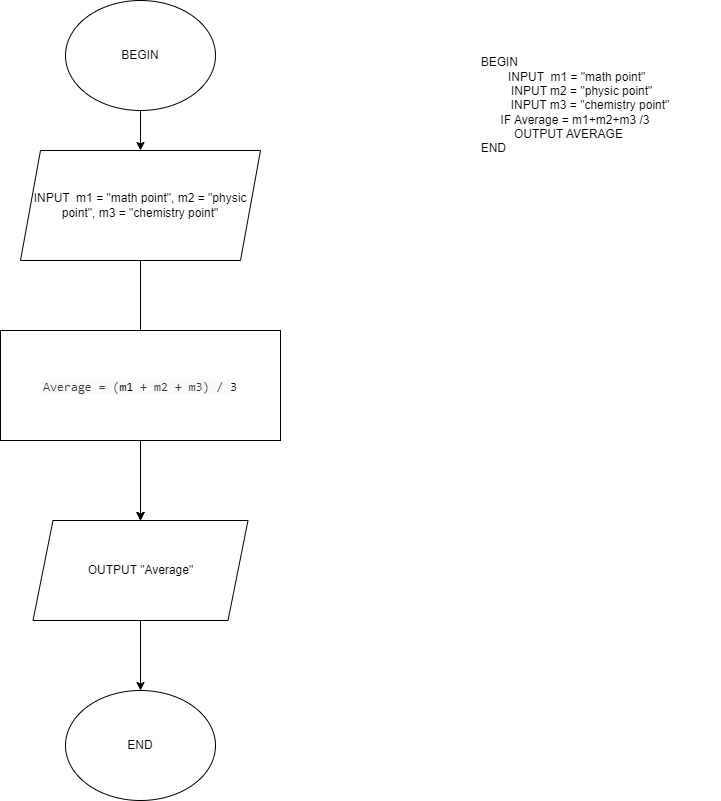

The diagram above was exported from draw.io. Its source (the exported page's mxGraphModel, read from the mxfile embedded in the PNG):
<mxGraphModel dx="1885" dy="569" grid="1" gridSize="10" guides="1" tooltips="1" connect="1" arrows="1" fold="1" page="1" pageScale="1" pageWidth="850" pageHeight="1100" math="0" shadow="0">
  <root>
    <mxCell id="0" />
    <mxCell id="1" parent="0" />
    <mxCell id="cWO2bui1K8ICWXhxZcCT-1" value="BEGIN&lt;br&gt;INPUT DÃY N CÁC SỐ A1,A2,...Ai (n&amp;gt;=1)&lt;br&gt;A1 = max and i = 2&lt;br&gt;IF i &amp;gt; N&amp;nbsp;&lt;br&gt;OUTPUT ai = max&lt;br&gt;ELSE IF ai&amp;gt; max i = i + 1&lt;br&gt;IF i &amp;lt;= n&amp;nbsp;" style="text;html=1;strokeColor=none;fillColor=none;align=center;verticalAlign=middle;whiteSpace=wrap;rounded=0;fontSize=15;fontColor=#000000;" parent="1" vertex="1">
      <mxGeometry x="430" y="60" width="320" height="250" as="geometry" />
    </mxCell>
    <mxCell id="WzskDovIXkafjFMI0y9r-9" value="" style="edgeStyle=orthogonalEdgeStyle;rounded=0;orthogonalLoop=1;jettySize=auto;html=1;" parent="1" source="y_92XgkFqCHNTJXLb0FH-1" target="WzskDovIXkafjFMI0y9r-1" edge="1">
      <mxGeometry relative="1" as="geometry" />
    </mxCell>
    <mxCell id="y_92XgkFqCHNTJXLb0FH-1" value="BEGIN" style="ellipse;whiteSpace=wrap;html=1;" parent="1" vertex="1">
      <mxGeometry x="150" y="90" width="120" height="80" as="geometry" />
    </mxCell>
    <mxCell id="qcVVfeyFPxw6corGGWgM-3" value="" style="edgeStyle=orthogonalEdgeStyle;rounded=0;orthogonalLoop=1;jettySize=auto;html=1;" edge="1" parent="1" source="WzskDovIXkafjFMI0y9r-1" target="WzskDovIXkafjFMI0y9r-2">
      <mxGeometry relative="1" as="geometry" />
    </mxCell>
    <mxCell id="WzskDovIXkafjFMI0y9r-1" value="INPUT &quot;DÃY N CÁC SÓ A1,A2,..Ai&quot; (N&amp;gt;=1)&amp;nbsp;" style="shape=parallelogram;perimeter=parallelogramPerimeter;whiteSpace=wrap;html=1;fixedSize=1;" parent="1" vertex="1">
      <mxGeometry x="65" y="200" width="290" height="110" as="geometry" />
    </mxCell>
    <mxCell id="qcVVfeyFPxw6corGGWgM-4" value="" style="edgeStyle=orthogonalEdgeStyle;rounded=0;orthogonalLoop=1;jettySize=auto;html=1;" edge="1" parent="1" source="WzskDovIXkafjFMI0y9r-2" target="WzskDovIXkafjFMI0y9r-3">
      <mxGeometry relative="1" as="geometry" />
    </mxCell>
    <mxCell id="WzskDovIXkafjFMI0y9r-2" value="a1 = max and i = 1" style="rounded=0;whiteSpace=wrap;html=1;" parent="1" vertex="1">
      <mxGeometry x="90" y="390" width="240" height="110" as="geometry" />
    </mxCell>
    <mxCell id="WzskDovIXkafjFMI0y9r-6" value="" style="edgeStyle=orthogonalEdgeStyle;rounded=0;orthogonalLoop=1;jettySize=auto;html=1;" parent="1" source="WzskDovIXkafjFMI0y9r-3" target="WzskDovIXkafjFMI0y9r-4" edge="1">
      <mxGeometry relative="1" as="geometry" />
    </mxCell>
    <mxCell id="s04qBclcCc5ZwUOqztbU-1" value="" style="edgeStyle=orthogonalEdgeStyle;rounded=0;orthogonalLoop=1;jettySize=auto;html=1;" parent="1" source="WzskDovIXkafjFMI0y9r-3" target="WzskDovIXkafjFMI0y9r-5" edge="1">
      <mxGeometry relative="1" as="geometry" />
    </mxCell>
    <mxCell id="WzskDovIXkafjFMI0y9r-3" value="IF i &amp;gt; N&amp;nbsp;" style="rhombus;whiteSpace=wrap;html=1;" parent="1" vertex="1">
      <mxGeometry x="125" y="600" width="170" height="160" as="geometry" />
    </mxCell>
    <mxCell id="WzskDovIXkafjFMI0y9r-4" value="OUTPUT ai = max" style="shape=parallelogram;perimeter=parallelogramPerimeter;whiteSpace=wrap;html=1;fixedSize=1;" parent="1" vertex="1">
      <mxGeometry x="-160" y="620" width="210" height="120" as="geometry" />
    </mxCell>
    <mxCell id="s04qBclcCc5ZwUOqztbU-3" value="" style="edgeStyle=orthogonalEdgeStyle;rounded=0;orthogonalLoop=1;jettySize=auto;html=1;" parent="1" source="WzskDovIXkafjFMI0y9r-5" target="s04qBclcCc5ZwUOqztbU-2" edge="1">
      <mxGeometry relative="1" as="geometry" />
    </mxCell>
    <mxCell id="WzskDovIXkafjFMI0y9r-5" value="i = i + 1" style="rounded=0;whiteSpace=wrap;html=1;" parent="1" vertex="1">
      <mxGeometry x="90" y="810" width="240" height="100" as="geometry" />
    </mxCell>
    <mxCell id="s04qBclcCc5ZwUOqztbU-6" value="" style="edgeStyle=orthogonalEdgeStyle;rounded=0;orthogonalLoop=1;jettySize=auto;html=1;entryX=1;entryY=0.5;entryDx=0;entryDy=0;" parent="1" source="s04qBclcCc5ZwUOqztbU-2" target="WzskDovIXkafjFMI0y9r-3" edge="1">
      <mxGeometry relative="1" as="geometry">
        <mxPoint x="420" y="1020" as="targetPoint" />
        <Array as="points">
          <mxPoint x="520" y="1020" />
          <mxPoint x="520" y="680" />
        </Array>
      </mxGeometry>
    </mxCell>
    <mxCell id="s04qBclcCc5ZwUOqztbU-7" value="" style="edgeStyle=orthogonalEdgeStyle;rounded=0;orthogonalLoop=1;jettySize=auto;html=1;" parent="1" source="s04qBclcCc5ZwUOqztbU-2" target="s04qBclcCc5ZwUOqztbU-4" edge="1">
      <mxGeometry relative="1" as="geometry" />
    </mxCell>
    <mxCell id="s04qBclcCc5ZwUOqztbU-2" value="IF i &amp;lt;= n" style="rhombus;whiteSpace=wrap;html=1;" parent="1" vertex="1">
      <mxGeometry x="130" y="950" width="160" height="140" as="geometry" />
    </mxCell>
    <mxCell id="s04qBclcCc5ZwUOqztbU-4" value="END" style="ellipse;whiteSpace=wrap;html=1;" parent="1" vertex="1">
      <mxGeometry x="150" y="1150" width="120" height="80" as="geometry" />
    </mxCell>
    <mxCell id="qcVVfeyFPxw6corGGWgM-5" value="TRUE" style="text;html=1;strokeColor=none;fillColor=none;align=center;verticalAlign=middle;whiteSpace=wrap;rounded=0;" vertex="1" parent="1">
      <mxGeometry x="60" y="640" width="60" height="30" as="geometry" />
    </mxCell>
    <mxCell id="qcVVfeyFPxw6corGGWgM-6" value="FALSE" style="text;html=1;strokeColor=none;fillColor=none;align=center;verticalAlign=middle;whiteSpace=wrap;rounded=0;" vertex="1" parent="1">
      <mxGeometry x="220" y="770" width="60" height="30" as="geometry" />
    </mxCell>
  </root>
</mxGraphModel>